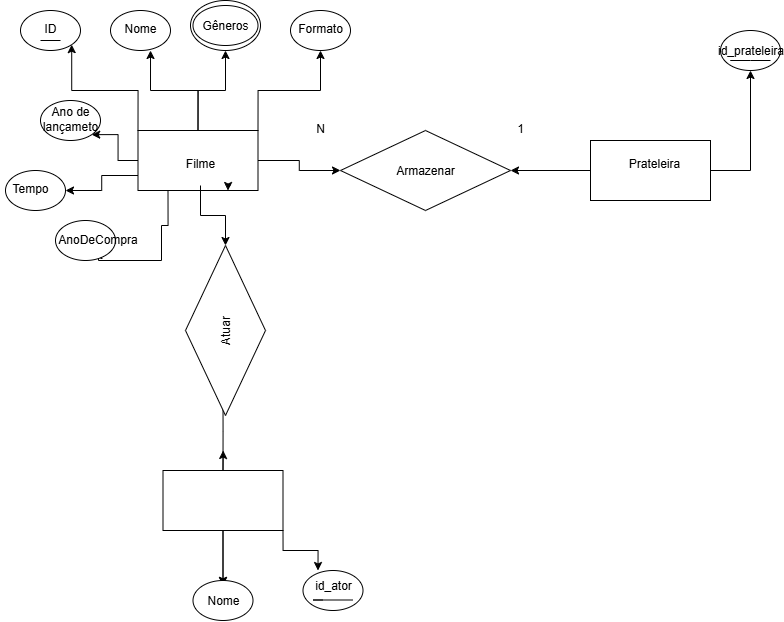

The diagram above was exported from draw.io. Its source (the exported page's mxGraphModel, read from the mxfile embedded in the PNG):
<mxGraphModel dx="3343" dy="839" grid="1" gridSize="10" guides="1" tooltips="1" connect="1" arrows="1" fold="1" page="1" pageScale="1" pageWidth="827" pageHeight="1169" math="0" shadow="0">
  <root>
    <mxCell id="0" />
    <mxCell id="1" parent="0" />
    <mxCell id="RcMfZ1e7POz0sc9arTpq-10" style="edgeStyle=orthogonalEdgeStyle;rounded=0;orthogonalLoop=1;jettySize=auto;html=1;entryX=0;entryY=0.5;entryDx=0;entryDy=0;" parent="1" source="RcMfZ1e7POz0sc9arTpq-1" target="RcMfZ1e7POz0sc9arTpq-7" edge="1">
      <mxGeometry relative="1" as="geometry" />
    </mxCell>
    <mxCell id="RcMfZ1e7POz0sc9arTpq-14" style="edgeStyle=orthogonalEdgeStyle;rounded=0;orthogonalLoop=1;jettySize=auto;html=1;exitX=0.5;exitY=0;exitDx=0;exitDy=0;" parent="1" source="RcMfZ1e7POz0sc9arTpq-1" target="RcMfZ1e7POz0sc9arTpq-16" edge="1">
      <mxGeometry relative="1" as="geometry">
        <mxPoint x="109.82758620689663" y="160" as="targetPoint" />
      </mxGeometry>
    </mxCell>
    <mxCell id="RcMfZ1e7POz0sc9arTpq-24" style="edgeStyle=orthogonalEdgeStyle;rounded=0;orthogonalLoop=1;jettySize=auto;html=1;exitX=1;exitY=0;exitDx=0;exitDy=0;entryX=0.5;entryY=1;entryDx=0;entryDy=0;" parent="1" source="RcMfZ1e7POz0sc9arTpq-1" target="RcMfZ1e7POz0sc9arTpq-17" edge="1">
      <mxGeometry relative="1" as="geometry" />
    </mxCell>
    <mxCell id="RcMfZ1e7POz0sc9arTpq-25" style="edgeStyle=orthogonalEdgeStyle;rounded=0;orthogonalLoop=1;jettySize=auto;html=1;exitX=0;exitY=0.5;exitDx=0;exitDy=0;entryX=1;entryY=1;entryDx=0;entryDy=0;" parent="1" source="RcMfZ1e7POz0sc9arTpq-1" target="RcMfZ1e7POz0sc9arTpq-19" edge="1">
      <mxGeometry relative="1" as="geometry" />
    </mxCell>
    <mxCell id="RcMfZ1e7POz0sc9arTpq-28" style="edgeStyle=orthogonalEdgeStyle;rounded=0;orthogonalLoop=1;jettySize=auto;html=1;exitX=0.25;exitY=1;exitDx=0;exitDy=0;" parent="1" source="RcMfZ1e7POz0sc9arTpq-1" edge="1" target="RcMfZ1e7POz0sc9arTpq-31">
      <mxGeometry relative="1" as="geometry">
        <mxPoint x="70" y="350" as="targetPoint" />
        <Array as="points">
          <mxPoint x="78" y="315" />
          <mxPoint x="71" y="315" />
          <mxPoint x="71" y="350" />
          <mxPoint x="8" y="350" />
        </Array>
      </mxGeometry>
    </mxCell>
    <mxCell id="RcMfZ1e7POz0sc9arTpq-30" style="edgeStyle=orthogonalEdgeStyle;rounded=0;orthogonalLoop=1;jettySize=auto;html=1;exitX=0;exitY=0;exitDx=0;exitDy=0;entryX=1;entryY=1;entryDx=0;entryDy=0;" parent="1" source="RcMfZ1e7POz0sc9arTpq-1" target="RcMfZ1e7POz0sc9arTpq-29" edge="1">
      <mxGeometry relative="1" as="geometry" />
    </mxCell>
    <mxCell id="CD2gWaPp-7EbZvdv_vdP-27" style="edgeStyle=orthogonalEdgeStyle;rounded=0;orthogonalLoop=1;jettySize=auto;html=1;exitX=0;exitY=0.75;exitDx=0;exitDy=0;entryX=1;entryY=0.5;entryDx=0;entryDy=0;" edge="1" parent="1" source="RcMfZ1e7POz0sc9arTpq-1" target="RcMfZ1e7POz0sc9arTpq-22">
      <mxGeometry relative="1" as="geometry" />
    </mxCell>
    <mxCell id="RcMfZ1e7POz0sc9arTpq-1" value="" style="rounded=0;whiteSpace=wrap;html=1;" parent="1" vertex="1">
      <mxGeometry x="47.5" y="220" width="120" height="60" as="geometry" />
    </mxCell>
    <mxCell id="RcMfZ1e7POz0sc9arTpq-54" style="edgeStyle=orthogonalEdgeStyle;rounded=0;orthogonalLoop=1;jettySize=auto;html=1;exitX=1;exitY=1;exitDx=0;exitDy=0;entryX=0.75;entryY=1;entryDx=0;entryDy=0;" parent="1" source="RcMfZ1e7POz0sc9arTpq-2" target="RcMfZ1e7POz0sc9arTpq-1" edge="1">
      <mxGeometry relative="1" as="geometry" />
    </mxCell>
    <mxCell id="RcMfZ1e7POz0sc9arTpq-56" style="edgeStyle=orthogonalEdgeStyle;rounded=0;orthogonalLoop=1;jettySize=auto;html=1;entryX=0;entryY=0.5;entryDx=0;entryDy=0;" parent="1" source="RcMfZ1e7POz0sc9arTpq-2" target="RcMfZ1e7POz0sc9arTpq-52" edge="1">
      <mxGeometry relative="1" as="geometry" />
    </mxCell>
    <mxCell id="RcMfZ1e7POz0sc9arTpq-2" value="Filme&lt;div&gt;&lt;br&gt;&lt;/div&gt;" style="text;html=1;align=center;verticalAlign=middle;whiteSpace=wrap;rounded=0;" parent="1" vertex="1">
      <mxGeometry x="80" y="245" width="60" height="30" as="geometry" />
    </mxCell>
    <mxCell id="RcMfZ1e7POz0sc9arTpq-11" style="edgeStyle=orthogonalEdgeStyle;rounded=0;orthogonalLoop=1;jettySize=auto;html=1;exitX=0;exitY=0.5;exitDx=0;exitDy=0;entryX=1;entryY=0.5;entryDx=0;entryDy=0;" parent="1" source="RcMfZ1e7POz0sc9arTpq-3" target="RcMfZ1e7POz0sc9arTpq-7" edge="1">
      <mxGeometry relative="1" as="geometry" />
    </mxCell>
    <mxCell id="RcMfZ1e7POz0sc9arTpq-47" style="edgeStyle=orthogonalEdgeStyle;rounded=0;orthogonalLoop=1;jettySize=auto;html=1;entryX=0.5;entryY=1;entryDx=0;entryDy=0;" parent="1" source="RcMfZ1e7POz0sc9arTpq-3" target="RcMfZ1e7POz0sc9arTpq-46" edge="1">
      <mxGeometry relative="1" as="geometry" />
    </mxCell>
    <mxCell id="RcMfZ1e7POz0sc9arTpq-3" value="" style="rounded=0;whiteSpace=wrap;html=1;" parent="1" vertex="1">
      <mxGeometry x="500" y="230" width="120" height="60" as="geometry" />
    </mxCell>
    <mxCell id="RcMfZ1e7POz0sc9arTpq-4" value="Prateleira&lt;div&gt;&lt;br&gt;&lt;/div&gt;" style="text;html=1;align=center;verticalAlign=middle;whiteSpace=wrap;rounded=0;" parent="1" vertex="1">
      <mxGeometry x="534" y="245" width="60" height="30" as="geometry" />
    </mxCell>
    <mxCell id="RcMfZ1e7POz0sc9arTpq-57" style="edgeStyle=orthogonalEdgeStyle;rounded=0;orthogonalLoop=1;jettySize=auto;html=1;exitX=0.5;exitY=0;exitDx=0;exitDy=0;" parent="1" source="RcMfZ1e7POz0sc9arTpq-5" edge="1">
      <mxGeometry relative="1" as="geometry">
        <mxPoint x="132.5" y="480" as="targetPoint" />
      </mxGeometry>
    </mxCell>
    <mxCell id="CD2gWaPp-7EbZvdv_vdP-9" value="" style="edgeStyle=orthogonalEdgeStyle;rounded=0;orthogonalLoop=1;jettySize=auto;html=1;" edge="1" parent="1" source="RcMfZ1e7POz0sc9arTpq-5" target="CD2gWaPp-7EbZvdv_vdP-8">
      <mxGeometry relative="1" as="geometry" />
    </mxCell>
    <mxCell id="CD2gWaPp-7EbZvdv_vdP-10" style="edgeStyle=orthogonalEdgeStyle;rounded=0;orthogonalLoop=1;jettySize=auto;html=1;exitX=0.5;exitY=1;exitDx=0;exitDy=0;entryX=0.5;entryY=0;entryDx=0;entryDy=0;" edge="1" parent="1" source="RcMfZ1e7POz0sc9arTpq-5" target="CD2gWaPp-7EbZvdv_vdP-8">
      <mxGeometry relative="1" as="geometry" />
    </mxCell>
    <mxCell id="CD2gWaPp-7EbZvdv_vdP-11" style="edgeStyle=orthogonalEdgeStyle;rounded=0;orthogonalLoop=1;jettySize=auto;html=1;exitX=1;exitY=1;exitDx=0;exitDy=0;entryX=0.25;entryY=0;entryDx=0;entryDy=0;" edge="1" parent="1" source="RcMfZ1e7POz0sc9arTpq-5" target="CD2gWaPp-7EbZvdv_vdP-6">
      <mxGeometry relative="1" as="geometry" />
    </mxCell>
    <mxCell id="CD2gWaPp-7EbZvdv_vdP-28" style="edgeStyle=orthogonalEdgeStyle;rounded=0;orthogonalLoop=1;jettySize=auto;html=1;exitX=0.5;exitY=0;exitDx=0;exitDy=0;" edge="1" parent="1" source="RcMfZ1e7POz0sc9arTpq-5">
      <mxGeometry relative="1" as="geometry">
        <mxPoint x="132.66666666666652" y="540" as="targetPoint" />
      </mxGeometry>
    </mxCell>
    <mxCell id="RcMfZ1e7POz0sc9arTpq-5" value="" style="rounded=0;whiteSpace=wrap;html=1;" parent="1" vertex="1">
      <mxGeometry x="72.5" y="560" width="120" height="60" as="geometry" />
    </mxCell>
    <mxCell id="RcMfZ1e7POz0sc9arTpq-7" value="" style="rhombus;whiteSpace=wrap;html=1;" parent="1" vertex="1">
      <mxGeometry x="250" y="220" width="170" height="80" as="geometry" />
    </mxCell>
    <mxCell id="RcMfZ1e7POz0sc9arTpq-9" value="Armazenar" style="text;html=1;align=center;verticalAlign=middle;whiteSpace=wrap;rounded=0;" parent="1" vertex="1">
      <mxGeometry x="305" y="245" width="60" height="30" as="geometry" />
    </mxCell>
    <mxCell id="RcMfZ1e7POz0sc9arTpq-12" value="1&lt;div&gt;&lt;br&gt;&lt;/div&gt;" style="text;html=1;align=center;verticalAlign=middle;whiteSpace=wrap;rounded=0;" parent="1" vertex="1">
      <mxGeometry x="400" y="210" width="60" height="30" as="geometry" />
    </mxCell>
    <mxCell id="RcMfZ1e7POz0sc9arTpq-13" value="N&lt;div&gt;&lt;br&gt;&lt;/div&gt;" style="text;html=1;align=center;verticalAlign=middle;whiteSpace=wrap;rounded=0;" parent="1" vertex="1">
      <mxGeometry x="200" y="210" width="60" height="30" as="geometry" />
    </mxCell>
    <mxCell id="RcMfZ1e7POz0sc9arTpq-16" value="" style="ellipse;whiteSpace=wrap;html=1;" parent="1" vertex="1">
      <mxGeometry x="100" y="90" width="70" height="50" as="geometry" />
    </mxCell>
    <mxCell id="RcMfZ1e7POz0sc9arTpq-17" value="" style="ellipse;whiteSpace=wrap;html=1;" parent="1" vertex="1">
      <mxGeometry x="200" y="100" width="60" height="40" as="geometry" />
    </mxCell>
    <mxCell id="RcMfZ1e7POz0sc9arTpq-18" value="" style="ellipse;whiteSpace=wrap;html=1;" parent="1" vertex="1">
      <mxGeometry x="20" y="100" width="60" height="40" as="geometry" />
    </mxCell>
    <mxCell id="RcMfZ1e7POz0sc9arTpq-19" value="" style="ellipse;whiteSpace=wrap;html=1;" parent="1" vertex="1">
      <mxGeometry x="-50" y="190" width="60" height="40" as="geometry" />
    </mxCell>
    <mxCell id="RcMfZ1e7POz0sc9arTpq-20" value="" style="ellipse;whiteSpace=wrap;html=1;" parent="1" vertex="1">
      <mxGeometry x="-35" y="310" width="60" height="40" as="geometry" />
    </mxCell>
    <mxCell id="RcMfZ1e7POz0sc9arTpq-22" value="" style="ellipse;whiteSpace=wrap;html=1;" parent="1" vertex="1">
      <mxGeometry x="-85" y="260" width="60" height="40" as="geometry" />
    </mxCell>
    <mxCell id="RcMfZ1e7POz0sc9arTpq-23" style="edgeStyle=orthogonalEdgeStyle;rounded=0;orthogonalLoop=1;jettySize=auto;html=1;exitX=0.5;exitY=0;exitDx=0;exitDy=0;entryX=0.667;entryY=1;entryDx=0;entryDy=0;entryPerimeter=0;" parent="1" source="RcMfZ1e7POz0sc9arTpq-1" target="RcMfZ1e7POz0sc9arTpq-18" edge="1">
      <mxGeometry relative="1" as="geometry" />
    </mxCell>
    <mxCell id="RcMfZ1e7POz0sc9arTpq-29" value="" style="ellipse;whiteSpace=wrap;html=1;" parent="1" vertex="1">
      <mxGeometry x="-70" y="100" width="60" height="40" as="geometry" />
    </mxCell>
    <mxCell id="RcMfZ1e7POz0sc9arTpq-31" value="AnoDeCompra" style="text;html=1;align=center;verticalAlign=middle;whiteSpace=wrap;rounded=0;" parent="1" vertex="1">
      <mxGeometry x="5" y="317.5" width="5" height="22.5" as="geometry" />
    </mxCell>
    <mxCell id="RcMfZ1e7POz0sc9arTpq-34" value="Formato&lt;div&gt;&lt;br&gt;&lt;/div&gt;" style="text;html=1;align=center;verticalAlign=middle;whiteSpace=wrap;rounded=0;" parent="1" vertex="1">
      <mxGeometry x="200" y="110" width="60" height="30" as="geometry" />
    </mxCell>
    <mxCell id="RcMfZ1e7POz0sc9arTpq-35" value="ID&lt;div&gt;&lt;br&gt;&lt;/div&gt;" style="text;html=1;align=center;verticalAlign=middle;whiteSpace=wrap;rounded=0;" parent="1" vertex="1">
      <mxGeometry x="-70" y="110" width="60" height="30" as="geometry" />
    </mxCell>
    <mxCell id="RcMfZ1e7POz0sc9arTpq-36" value="" style="endArrow=none;html=1;rounded=0;" parent="1" edge="1">
      <mxGeometry width="50" height="50" relative="1" as="geometry">
        <mxPoint x="-50" y="130" as="sourcePoint" />
        <mxPoint x="-30" y="130" as="targetPoint" />
        <Array as="points" />
      </mxGeometry>
    </mxCell>
    <mxCell id="RcMfZ1e7POz0sc9arTpq-37" value="Nome&lt;div&gt;&lt;br&gt;&lt;/div&gt;" style="text;html=1;align=center;verticalAlign=middle;whiteSpace=wrap;rounded=0;" parent="1" vertex="1">
      <mxGeometry x="20" y="110" width="60" height="30" as="geometry" />
    </mxCell>
    <mxCell id="RcMfZ1e7POz0sc9arTpq-38" value="Ano de lançameto" style="text;html=1;align=center;verticalAlign=middle;whiteSpace=wrap;rounded=0;" parent="1" vertex="1">
      <mxGeometry x="-45" y="195" width="50" height="25" as="geometry" />
    </mxCell>
    <mxCell id="RcMfZ1e7POz0sc9arTpq-39" value="Tempo&lt;div&gt;&lt;br&gt;&lt;/div&gt;" style="text;html=1;align=center;verticalAlign=middle;whiteSpace=wrap;rounded=0;" parent="1" vertex="1">
      <mxGeometry x="-90" y="270" width="60" height="30" as="geometry" />
    </mxCell>
    <mxCell id="RcMfZ1e7POz0sc9arTpq-46" value="" style="ellipse;whiteSpace=wrap;html=1;" parent="1" vertex="1">
      <mxGeometry x="630" y="120" width="60" height="40" as="geometry" />
    </mxCell>
    <mxCell id="RcMfZ1e7POz0sc9arTpq-49" value="id_prateleira" style="text;html=1;align=center;verticalAlign=middle;whiteSpace=wrap;rounded=0;" parent="1" vertex="1">
      <mxGeometry x="657.5" y="137.5" width="5" height="5" as="geometry" />
    </mxCell>
    <mxCell id="RcMfZ1e7POz0sc9arTpq-52" value="" style="rhombus;whiteSpace=wrap;html=1;rotation=90;" parent="1" vertex="1">
      <mxGeometry x="50" y="380" width="170" height="80" as="geometry" />
    </mxCell>
    <mxCell id="CD2gWaPp-7EbZvdv_vdP-5" value="" style="ellipse;whiteSpace=wrap;html=1;" vertex="1" parent="1">
      <mxGeometry x="212.5" y="660" width="60" height="40" as="geometry" />
    </mxCell>
    <mxCell id="CD2gWaPp-7EbZvdv_vdP-6" value="id_ator" style="text;html=1;align=center;verticalAlign=middle;whiteSpace=wrap;rounded=0;" vertex="1" parent="1">
      <mxGeometry x="212.5" y="660" width="60" height="30" as="geometry" />
    </mxCell>
    <mxCell id="CD2gWaPp-7EbZvdv_vdP-7" value="" style="ellipse;whiteSpace=wrap;html=1;" vertex="1" parent="1">
      <mxGeometry x="102.5" y="670" width="60" height="40" as="geometry" />
    </mxCell>
    <mxCell id="CD2gWaPp-7EbZvdv_vdP-8" value="Nome" style="text;html=1;align=center;verticalAlign=middle;whiteSpace=wrap;rounded=0;" vertex="1" parent="1">
      <mxGeometry x="102.5" y="675" width="60" height="30" as="geometry" />
    </mxCell>
    <mxCell id="CD2gWaPp-7EbZvdv_vdP-18" value="" style="endArrow=none;html=1;rounded=0;" edge="1" parent="1">
      <mxGeometry width="50" height="50" relative="1" as="geometry">
        <mxPoint x="232.5" y="689.5" as="sourcePoint" />
        <mxPoint x="262.5" y="689.5" as="targetPoint" />
        <Array as="points">
          <mxPoint x="222.5" y="689.5" />
        </Array>
      </mxGeometry>
    </mxCell>
    <mxCell id="CD2gWaPp-7EbZvdv_vdP-20" value="" style="endArrow=none;html=1;rounded=0;" edge="1" parent="1">
      <mxGeometry width="50" height="50" relative="1" as="geometry">
        <mxPoint x="650" y="150" as="sourcePoint" />
        <mxPoint x="680" y="150" as="targetPoint" />
        <Array as="points">
          <mxPoint x="640" y="150" />
          <mxPoint x="660" y="150" />
        </Array>
      </mxGeometry>
    </mxCell>
    <mxCell id="CD2gWaPp-7EbZvdv_vdP-22" value="" style="ellipse;whiteSpace=wrap;html=1;" vertex="1" parent="1">
      <mxGeometry x="102.5" y="95" width="65" height="40" as="geometry" />
    </mxCell>
    <mxCell id="CD2gWaPp-7EbZvdv_vdP-24" value="Gêneros" style="text;html=1;align=center;verticalAlign=middle;whiteSpace=wrap;rounded=0;" vertex="1" parent="1">
      <mxGeometry x="105" y="100" width="60" height="30" as="geometry" />
    </mxCell>
    <mxCell id="CD2gWaPp-7EbZvdv_vdP-25" value="Atuar" style="text;html=1;align=center;verticalAlign=middle;whiteSpace=wrap;rounded=0;rotation=-90;" vertex="1" parent="1">
      <mxGeometry x="100" y="400" width="70" height="40" as="geometry" />
    </mxCell>
  </root>
</mxGraphModel>